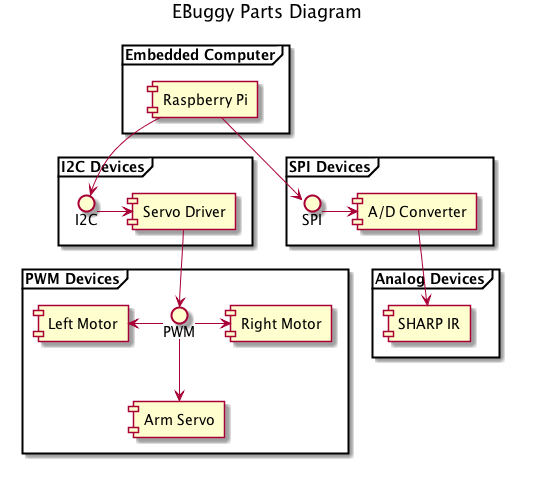

The diagram above was rendered by PlantUML. Its source (embedded in the PNG):
@startuml

title EBuggy Parts Diagram

frame "Embedded Computer" {
[Raspberry Pi]
}

frame "I2C Devices" {
  [Raspberry Pi] --> I2C
  I2C -> [Servo Driver]
}

frame "PWM Devices" {
  [Servo Driver] --> PWM
  PWM -right-> [Right Motor]
  PWM -left-> [Left Motor]
  PWM -down-> [Arm Servo]
}

frame "SPI Devices" {
  [Raspberry Pi] --> SPI
  SPI -> [A/D Converter]
}

frame "Analog Devices" {
  [A/D Converter] --> [SHARP IR]
}

@enduml